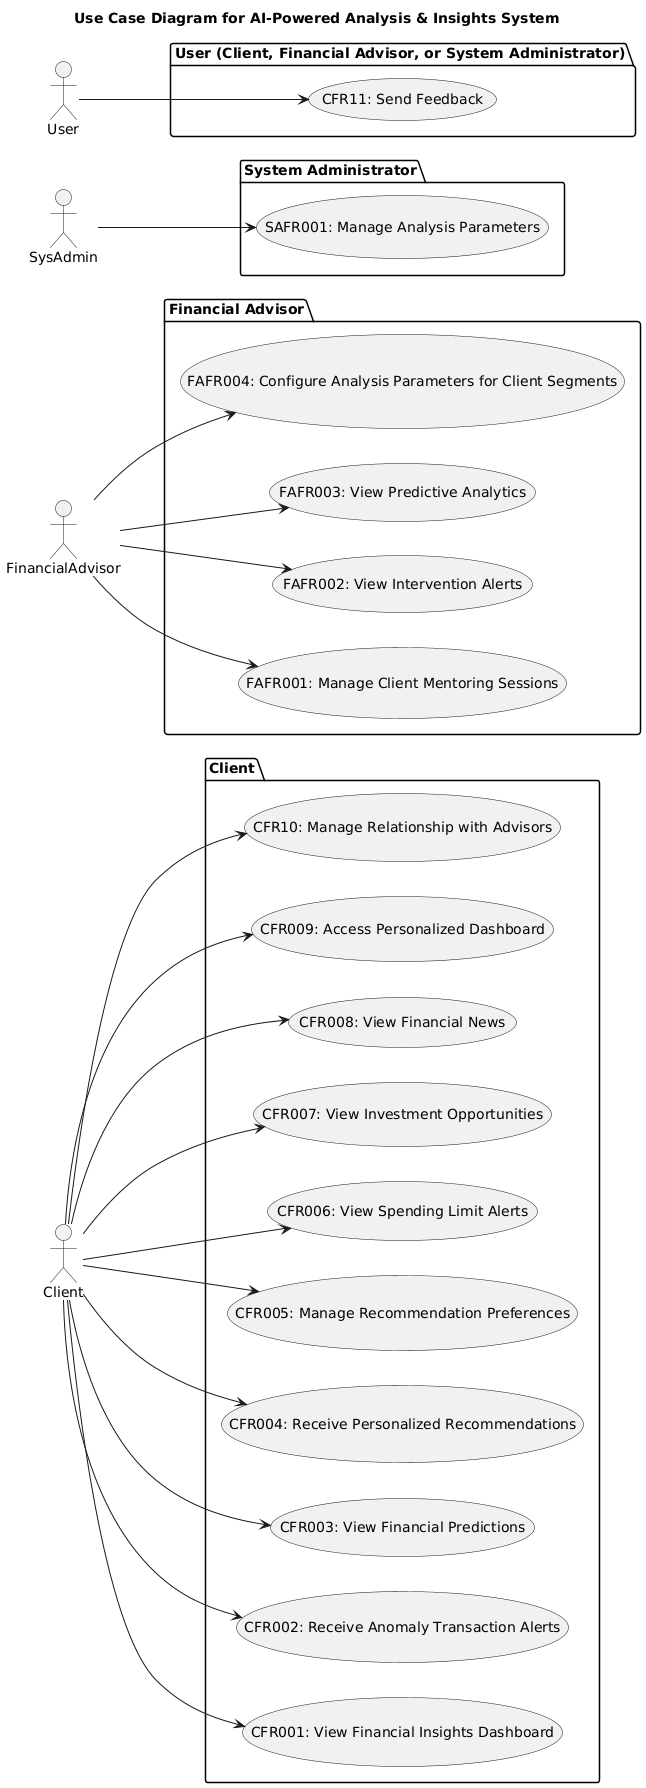

The diagram above was rendered by PlantUML. Its source (embedded in the PNG):
@startuml
left to right direction

title Use Case Diagram for AI-Powered Analysis & Insights System

' Actors
actor Client as C
actor FinancialAdvisor as FA
actor SysAdmin as SA
actor User as U

' Packages
package "Client" {
  usecase "CFR001: View Financial Insights Dashboard" as CFR001
  usecase "CFR002: Receive Anomaly Transaction Alerts" as CFR002
  usecase "CFR003: View Financial Predictions" as CFR003
  usecase "CFR004: Receive Personalized Recommendations" as CFR004
  usecase "CFR005: Manage Recommendation Preferences" as CFR005
  usecase "CFR006: View Spending Limit Alerts" as CFR006
  usecase "CFR007: View Investment Opportunities" as CFR007
  usecase "CFR008: View Financial News" as CFR008
  usecase "CFR009: Access Personalized Dashboard" as CFR009
  usecase "CFR10: Manage Relationship with Advisors" as CFR10
}

package "Financial Advisor" {
  usecase "FAFR001: Manage Client Mentoring Sessions" as FAFR001
  usecase "FAFR002: View Intervention Alerts" as FAFR002
  usecase "FAFR003: View Predictive Analytics" as FAFR003
  usecase "FAFR004: Configure Analysis Parameters for Client Segments" as FAFR004
}

package "System Administrator" {
  usecase "SAFR001: Manage Analysis Parameters" as SAFR001
}

package "User (Client, Financial Advisor, or System Administrator)" {
  usecase "CFR11: Send Feedback" as CFR11
}

' Relationships
C --> CFR001
C --> CFR002
C --> CFR003
C --> CFR004
C --> CFR005
C --> CFR006
C --> CFR007
C --> CFR008
C --> CFR009
C --> CFR10

FA --> FAFR001
FA --> FAFR002
FA --> FAFR003
FA --> FAFR004

SA --> SAFR001

U --> CFR11
@enduml